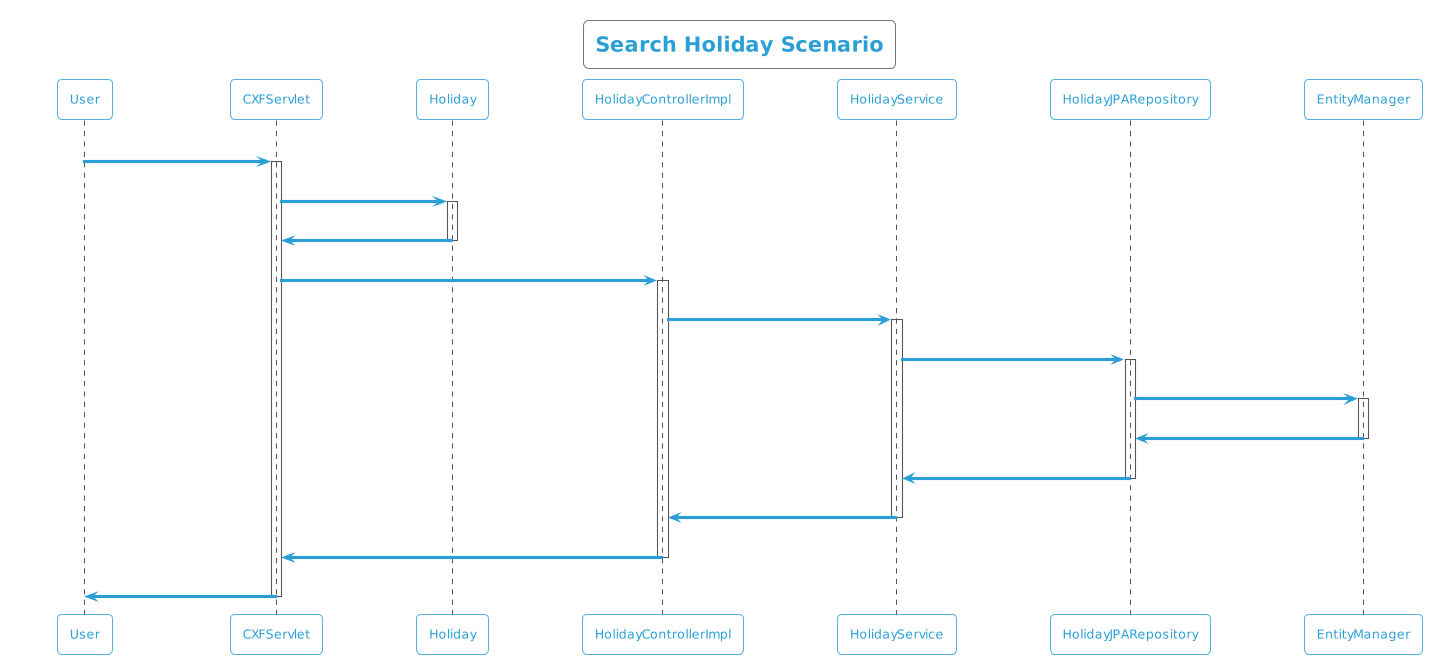

The diagram above was rendered by PlantUML. Its source (embedded in the PNG):
@startuml
!theme cyborg-outline
title Search Holiday Scenario
participant User
User -> CXFServlet: GET, Holiday
activate CXFServlet
CXFServlet -> Holiday: << search >>
activate Holiday
Holiday -> CXFServlet: << instance >>
deactivate Holiday
CXFServlet -> HolidayControllerImpl: search(:Holiday)
activate HolidayControllerImpl
HolidayControllerImpl -> HolidayService: search(:Holiday)
activate HolidayService
HolidayService -> HolidayJPARepository: search(:Holiday)
activate HolidayJPARepository
HolidayJPARepository -> EntityManager: response(:Holiday)
activate EntityManager
EntityManager -> HolidayJPARepository: << persisted Holiday >>
deactivate EntityManager
HolidayJPARepository -> HolidayService: << persisted Holiday >>
deactivate HolidayJPARepository
HolidayService -> HolidayControllerImpl: << persisted Holiday >>
deactivate HolidayService
HolidayControllerImpl -> CXFServlet: << persisted Holiday >>
deactivate HolidayControllerImpl
CXFServlet -> User: marshalled Holiday XML
deactivate CXFServlet
@enduml